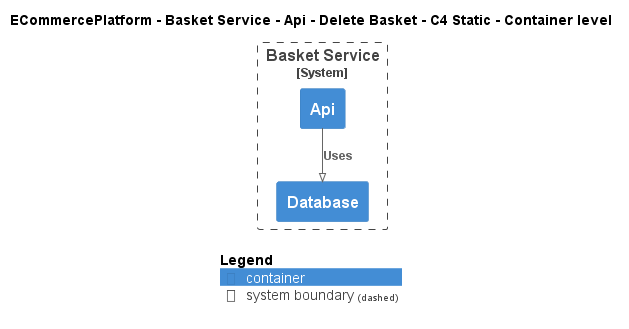

The diagram above was rendered by PlantUML. Its source (embedded in the PNG):
@startuml
!pragma layout smetana
!include ..\..\..\..\..\..\..\.c4s\C4_Container.puml

AddElementTag("c4interflow:lifecycle:new", $bgColor=green, $fontColor=#ffffff, $borderColor=green, $shadowing="False")
AddElementTag("c4interflow:lifecycle:changed", $bgColor=orange, $fontColor=#ffffff, $borderColor=orange, $shadowing="False")
AddElementTag("c4interflow:lifecycle:removed", $bgColor=red, $fontColor=#ffffff, $borderColor=red, $shadowing="False")

AddRelTag("c4interflow:lifecycle:new", $textColor=green, $lineColor=green)
AddRelTag("c4interflow:lifecycle:changed", $textColor=orange, $lineColor=orange)
AddRelTag("c4interflow:lifecycle:removed", $textColor=red, $lineColor=red)

SHOW_PERSON_PORTRAIT()
LAYOUT_TOP_DOWN()

skinparam linetype polyline

title ECommercePlatform - Basket Service - Api - Delete Basket - C4 Static - Container level


System_Boundary(ECommercePlatform.SoftwareSystems.BasketService, "Basket Service") {
    Container(ECommercePlatform.SoftwareSystems.BasketService.Containers.Api, "Api", "", "")
    Container(ECommercePlatform.SoftwareSystems.BasketService.Containers.Database, "Database", "", "")
}

Rel(ECommercePlatform.SoftwareSystems.BasketService.Containers.Api, ECommercePlatform.SoftwareSystems.BasketService.Containers.Database, "Uses")


SHOW_LEGEND()
@enduml